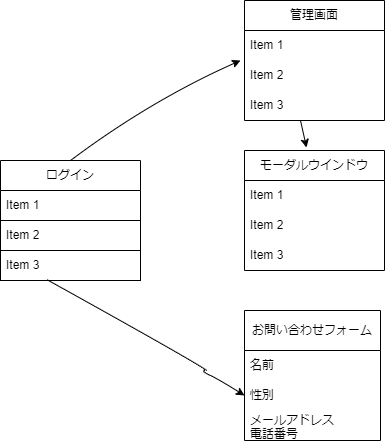

The diagram above was exported from draw.io. Its source (the exported page's mxGraphModel, read from the mxfile embedded in the PNG):
<mxGraphModel dx="414" dy="763" grid="1" gridSize="10" guides="1" tooltips="1" connect="1" arrows="1" fold="1" page="1" pageScale="1" pageWidth="827" pageHeight="1169" math="0" shadow="0">
  <root>
    <mxCell id="0" />
    <mxCell id="1" parent="0" />
    <mxCell id="2" value="ログイン" style="swimlane;fontStyle=0;childLayout=stackLayout;horizontal=1;startSize=30;horizontalStack=0;resizeParent=1;resizeParentMax=0;resizeLast=0;collapsible=1;marginBottom=0;whiteSpace=wrap;html=1;" vertex="1" parent="1">
      <mxGeometry x="30" y="210" width="140" height="120" as="geometry" />
    </mxCell>
    <mxCell id="3" value="Item 1" style="text;strokeColor=none;fillColor=none;align=left;verticalAlign=middle;spacingLeft=4;spacingRight=4;overflow=hidden;points=[[0,0.5],[1,0.5]];portConstraint=eastwest;rotatable=0;whiteSpace=wrap;html=1;" vertex="1" parent="2">
      <mxGeometry y="30" width="140" height="30" as="geometry" />
    </mxCell>
    <mxCell id="4" value="Item 2" style="text;strokeColor=default;fillColor=none;align=left;verticalAlign=middle;spacingLeft=4;spacingRight=4;overflow=hidden;points=[[0,0.5],[1,0.5]];portConstraint=eastwest;rotatable=0;whiteSpace=wrap;html=1;" vertex="1" parent="2">
      <mxGeometry y="60" width="140" height="30" as="geometry" />
    </mxCell>
    <mxCell id="5" value="Item 3" style="text;strokeColor=default;fillColor=none;align=left;verticalAlign=middle;spacingLeft=4;spacingRight=4;overflow=hidden;points=[[0,0.5],[1,0.5]];portConstraint=eastwest;rotatable=0;whiteSpace=wrap;html=1;strokeWidth=1;" vertex="1" parent="2">
      <mxGeometry y="90" width="140" height="30" as="geometry" />
    </mxCell>
    <mxCell id="6" value="管理画面" style="swimlane;fontStyle=0;childLayout=stackLayout;horizontal=1;startSize=30;horizontalStack=0;resizeParent=1;resizeParentMax=0;resizeLast=0;collapsible=1;marginBottom=0;whiteSpace=wrap;html=1;" vertex="1" parent="1">
      <mxGeometry x="274" y="50" width="140" height="120" as="geometry" />
    </mxCell>
    <mxCell id="7" value="Item 1" style="text;strokeColor=none;fillColor=none;align=left;verticalAlign=middle;spacingLeft=4;spacingRight=4;overflow=hidden;points=[[0,0.5],[1,0.5]];portConstraint=eastwest;rotatable=0;whiteSpace=wrap;html=1;" vertex="1" parent="6">
      <mxGeometry y="30" width="140" height="30" as="geometry" />
    </mxCell>
    <mxCell id="8" value="Item 2" style="text;strokeColor=none;fillColor=none;align=left;verticalAlign=middle;spacingLeft=4;spacingRight=4;overflow=hidden;points=[[0,0.5],[1,0.5]];portConstraint=eastwest;rotatable=0;whiteSpace=wrap;html=1;" vertex="1" parent="6">
      <mxGeometry y="60" width="140" height="30" as="geometry" />
    </mxCell>
    <mxCell id="9" value="Item 3" style="text;strokeColor=none;fillColor=none;align=left;verticalAlign=middle;spacingLeft=4;spacingRight=4;overflow=hidden;points=[[0,0.5],[1,0.5]];portConstraint=eastwest;rotatable=0;whiteSpace=wrap;html=1;" vertex="1" parent="6">
      <mxGeometry y="90" width="140" height="30" as="geometry" />
    </mxCell>
    <mxCell id="10" value="モーダルウインドウ" style="swimlane;fontStyle=0;childLayout=stackLayout;horizontal=1;startSize=30;horizontalStack=0;resizeParent=1;resizeParentMax=0;resizeLast=0;collapsible=1;marginBottom=0;whiteSpace=wrap;html=1;" vertex="1" parent="1">
      <mxGeometry x="274" y="200" width="140" height="120" as="geometry" />
    </mxCell>
    <mxCell id="11" value="Item 1" style="text;strokeColor=none;fillColor=none;align=left;verticalAlign=middle;spacingLeft=4;spacingRight=4;overflow=hidden;points=[[0,0.5],[1,0.5]];portConstraint=eastwest;rotatable=0;whiteSpace=wrap;html=1;" vertex="1" parent="10">
      <mxGeometry y="30" width="140" height="30" as="geometry" />
    </mxCell>
    <mxCell id="12" value="Item 2" style="text;strokeColor=none;fillColor=none;align=left;verticalAlign=middle;spacingLeft=4;spacingRight=4;overflow=hidden;points=[[0,0.5],[1,0.5]];portConstraint=eastwest;rotatable=0;whiteSpace=wrap;html=1;" vertex="1" parent="10">
      <mxGeometry y="60" width="140" height="30" as="geometry" />
    </mxCell>
    <mxCell id="13" value="Item 3" style="text;strokeColor=none;fillColor=none;align=left;verticalAlign=middle;spacingLeft=4;spacingRight=4;overflow=hidden;points=[[0,0.5],[1,0.5]];portConstraint=eastwest;rotatable=0;whiteSpace=wrap;html=1;" vertex="1" parent="10">
      <mxGeometry y="90" width="140" height="30" as="geometry" />
    </mxCell>
    <mxCell id="14" value="お問い合わせフォーム" style="swimlane;fontStyle=0;childLayout=stackLayout;horizontal=1;startSize=40;horizontalStack=0;resizeParent=1;resizeParentMax=0;resizeLast=0;collapsible=1;marginBottom=0;whiteSpace=wrap;html=1;" vertex="1" parent="1">
      <mxGeometry x="274" y="360" width="136" height="130" as="geometry" />
    </mxCell>
    <mxCell id="15" value="名前" style="text;strokeColor=none;fillColor=none;align=left;verticalAlign=middle;spacingLeft=4;spacingRight=4;overflow=hidden;points=[[0,0.5],[1,0.5]];portConstraint=eastwest;rotatable=0;whiteSpace=wrap;html=1;" vertex="1" parent="14">
      <mxGeometry y="40" width="136" height="30" as="geometry" />
    </mxCell>
    <mxCell id="16" value="性別" style="text;strokeColor=none;fillColor=none;align=left;verticalAlign=middle;spacingLeft=4;spacingRight=4;overflow=hidden;points=[[0,0.5],[1,0.5]];portConstraint=eastwest;rotatable=0;whiteSpace=wrap;html=1;" vertex="1" parent="14">
      <mxGeometry y="70" width="136" height="30" as="geometry" />
    </mxCell>
    <mxCell id="17" value="メールアドレス&lt;br&gt;電話番号&lt;br&gt;" style="text;strokeColor=none;fillColor=none;align=left;verticalAlign=middle;spacingLeft=4;spacingRight=4;overflow=hidden;points=[[0,0.5],[1,0.5]];portConstraint=eastwest;rotatable=0;whiteSpace=wrap;html=1;" vertex="1" parent="14">
      <mxGeometry y="100" width="136" height="30" as="geometry" />
    </mxCell>
    <mxCell id="19" value="" style="curved=1;endArrow=classic;html=1;exitX=0.329;exitY=0.967;exitDx=0;exitDy=0;exitPerimeter=0;entryX=0;entryY=0.5;entryDx=0;entryDy=0;" edge="1" parent="1" source="5" target="16">
      <mxGeometry width="50" height="50" relative="1" as="geometry">
        <mxPoint x="190" y="420" as="sourcePoint" />
        <mxPoint x="240" y="370" as="targetPoint" />
        <Array as="points">
          <mxPoint x="240" y="420" />
          <mxPoint x="230" y="420" />
          <mxPoint x="250" y="430" />
        </Array>
      </mxGeometry>
    </mxCell>
    <mxCell id="20" value="" style="curved=1;endArrow=classic;html=1;startArrow=none;exitX=0.5;exitY=0;exitDx=0;exitDy=0;" edge="1" parent="1" source="2">
      <mxGeometry width="50" height="50" relative="1" as="geometry">
        <mxPoint x="200" y="371.42857142857133" as="sourcePoint" />
        <mxPoint x="270" y="110" as="targetPoint" />
        <Array as="points">
          <mxPoint x="180" y="150" />
        </Array>
      </mxGeometry>
    </mxCell>
    <mxCell id="24" value="" style="curved=1;endArrow=classic;html=1;entryX=0.443;entryY=-0.025;entryDx=0;entryDy=0;entryPerimeter=0;" edge="1" parent="1" source="9" target="10">
      <mxGeometry width="50" height="50" relative="1" as="geometry">
        <mxPoint x="240" y="190" as="sourcePoint" />
        <mxPoint x="240" y="370" as="targetPoint" />
        <Array as="points">
          <mxPoint x="330" y="170" />
        </Array>
      </mxGeometry>
    </mxCell>
  </root>
</mxGraphModel>